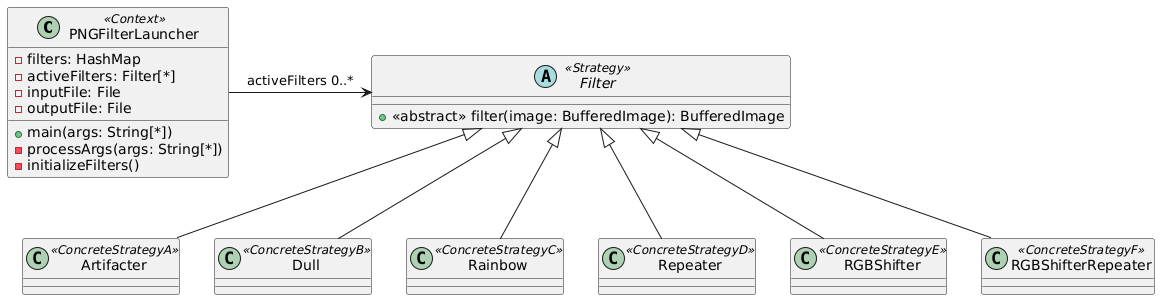

The diagram above was rendered by PlantUML. Its source (embedded in the PNG):
@startuml
class PNGFilterLauncher <<Context>> {
-filters: HashMap
-activeFilters: Filter[*]
-inputFile: File
-outputFile: File
+main(args: String[*])
-processArgs(args: String[*])
-initializeFilters()
}

abstract class Filter <<Strategy>> {
+<<abstract>> filter(image: BufferedImage): BufferedImage
}

class Artifacter <<ConcreteStrategyA>> extends Filter {}
class Dull <<ConcreteStrategyB>> extends Filter {}
class Rainbow <<ConcreteStrategyC>> extends Filter {}
class Repeater <<ConcreteStrategyD>> extends Filter {}
class RGBShifter <<ConcreteStrategyE>> extends Filter {}
class RGBShifterRepeater <<ConcreteStrategyF>> extends Filter {}

PNGFilterLauncher -right-> Filter: activeFilters 0..*
@enduml